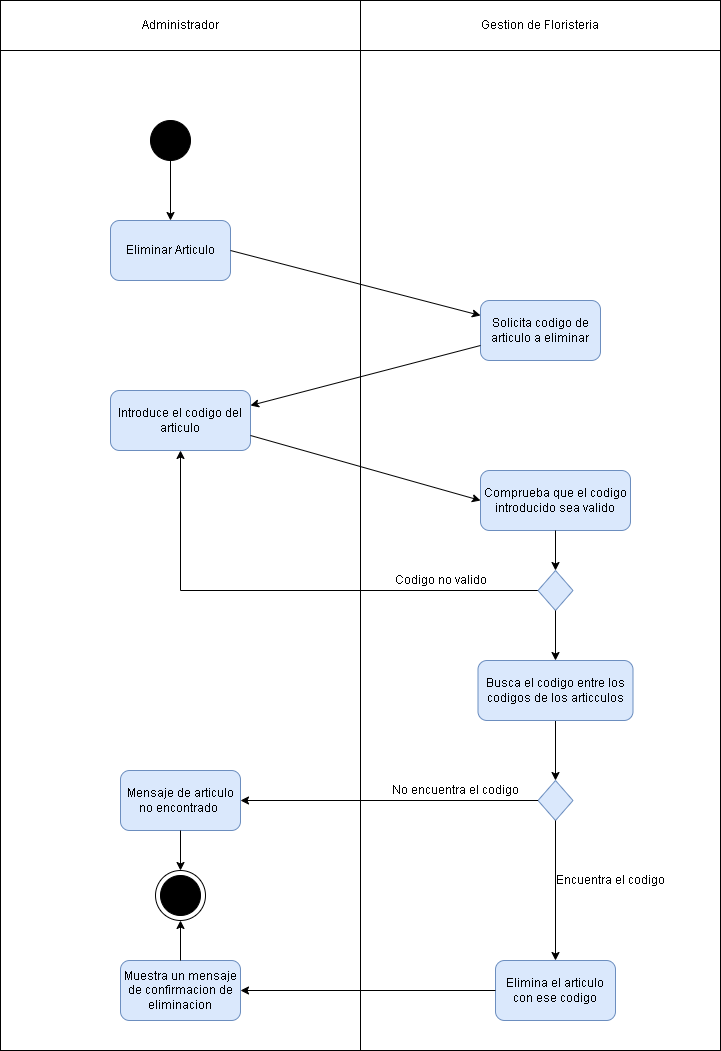

The diagram above was exported from draw.io. Its source (the exported page's mxGraphModel, read from the mxfile embedded in the PNG):
<mxGraphModel dx="1038" dy="600" grid="1" gridSize="10" guides="1" tooltips="1" connect="1" arrows="1" fold="1" page="1" pageScale="1" pageWidth="827" pageHeight="1169" math="0" shadow="0">
  <root>
    <mxCell id="0" />
    <mxCell id="1" parent="0" />
    <mxCell id="D_swTT4Dhl-ntCvBDPU1-2" value="" style="rounded=0;whiteSpace=wrap;html=1;" parent="1" vertex="1">
      <mxGeometry x="420" y="80" width="360" height="1000" as="geometry" />
    </mxCell>
    <mxCell id="D_swTT4Dhl-ntCvBDPU1-1" value="" style="rounded=0;whiteSpace=wrap;html=1;" parent="1" vertex="1">
      <mxGeometry x="60" y="80" width="360" height="1000" as="geometry" />
    </mxCell>
    <mxCell id="D_swTT4Dhl-ntCvBDPU1-3" value="Administrador" style="rounded=0;whiteSpace=wrap;html=1;" parent="1" vertex="1">
      <mxGeometry x="60" y="30" width="360" height="50" as="geometry" />
    </mxCell>
    <mxCell id="D_swTT4Dhl-ntCvBDPU1-4" value="Gestion de Floristeria" style="rounded=0;whiteSpace=wrap;html=1;" parent="1" vertex="1">
      <mxGeometry x="420" y="30" width="360" height="50" as="geometry" />
    </mxCell>
    <mxCell id="D_swTT4Dhl-ntCvBDPU1-8" style="edgeStyle=orthogonalEdgeStyle;rounded=0;orthogonalLoop=1;jettySize=auto;html=1;entryX=0.5;entryY=0;entryDx=0;entryDy=0;" parent="1" source="D_swTT4Dhl-ntCvBDPU1-5" target="D_swTT4Dhl-ntCvBDPU1-6" edge="1">
      <mxGeometry relative="1" as="geometry" />
    </mxCell>
    <mxCell id="D_swTT4Dhl-ntCvBDPU1-5" value="" style="ellipse;whiteSpace=wrap;html=1;aspect=fixed;fillColor=#000000;" parent="1" vertex="1">
      <mxGeometry x="210" y="150" width="40" height="40" as="geometry" />
    </mxCell>
    <mxCell id="D_swTT4Dhl-ntCvBDPU1-6" value="Eliminar Articulo" style="rounded=1;whiteSpace=wrap;html=1;fillColor=#dae8fc;strokeColor=#6c8ebf;" parent="1" vertex="1">
      <mxGeometry x="170" y="250" width="120" height="60" as="geometry" />
    </mxCell>
    <mxCell id="D_swTT4Dhl-ntCvBDPU1-10" value="Solicita codigo de articulo a eliminar" style="rounded=1;whiteSpace=wrap;html=1;fillColor=#dae8fc;strokeColor=#6c8ebf;" parent="1" vertex="1">
      <mxGeometry x="540" y="330" width="120" height="60" as="geometry" />
    </mxCell>
    <mxCell id="D_swTT4Dhl-ntCvBDPU1-11" value="Introduce el codigo del articulo" style="rounded=1;whiteSpace=wrap;html=1;fillColor=#dae8fc;strokeColor=#6c8ebf;" parent="1" vertex="1">
      <mxGeometry x="170" y="420" width="140" height="60" as="geometry" />
    </mxCell>
    <mxCell id="D_swTT4Dhl-ntCvBDPU1-12" value="Comprueba que el codigo introducido sea valido" style="rounded=1;whiteSpace=wrap;html=1;fillColor=#dae8fc;strokeColor=#6c8ebf;" parent="1" vertex="1">
      <mxGeometry x="540" y="500" width="150" height="60" as="geometry" />
    </mxCell>
    <mxCell id="D_swTT4Dhl-ntCvBDPU1-14" style="edgeStyle=orthogonalEdgeStyle;rounded=0;orthogonalLoop=1;jettySize=auto;html=1;entryX=0.5;entryY=1;entryDx=0;entryDy=0;" parent="1" source="D_swTT4Dhl-ntCvBDPU1-13" target="D_swTT4Dhl-ntCvBDPU1-11" edge="1">
      <mxGeometry relative="1" as="geometry" />
    </mxCell>
    <mxCell id="D_swTT4Dhl-ntCvBDPU1-13" value="" style="rhombus;whiteSpace=wrap;html=1;fillColor=#dae8fc;strokeColor=#6c8ebf;" parent="1" vertex="1">
      <mxGeometry x="597.5" y="600" width="35" height="40" as="geometry" />
    </mxCell>
    <mxCell id="D_swTT4Dhl-ntCvBDPU1-15" value="Codigo no valido" style="text;html=1;align=center;verticalAlign=middle;resizable=0;points=[];autosize=1;strokeColor=none;fillColor=none;" parent="1" vertex="1">
      <mxGeometry x="450" y="600" width="100" height="20" as="geometry" />
    </mxCell>
    <mxCell id="D_swTT4Dhl-ntCvBDPU1-18" value="" style="endArrow=classic;html=1;rounded=0;entryX=0;entryY=0.25;entryDx=0;entryDy=0;exitX=1;exitY=0.5;exitDx=0;exitDy=0;" parent="1" source="D_swTT4Dhl-ntCvBDPU1-6" target="D_swTT4Dhl-ntCvBDPU1-10" edge="1">
      <mxGeometry width="50" height="50" relative="1" as="geometry">
        <mxPoint x="390" y="230" as="sourcePoint" />
        <mxPoint x="440" y="180" as="targetPoint" />
      </mxGeometry>
    </mxCell>
    <mxCell id="D_swTT4Dhl-ntCvBDPU1-19" value="" style="endArrow=classic;html=1;rounded=0;entryX=1;entryY=0.25;entryDx=0;entryDy=0;exitX=0;exitY=0.75;exitDx=0;exitDy=0;" parent="1" source="D_swTT4Dhl-ntCvBDPU1-10" target="D_swTT4Dhl-ntCvBDPU1-11" edge="1">
      <mxGeometry width="50" height="50" relative="1" as="geometry">
        <mxPoint x="390" y="390" as="sourcePoint" />
        <mxPoint x="440" y="340" as="targetPoint" />
      </mxGeometry>
    </mxCell>
    <mxCell id="D_swTT4Dhl-ntCvBDPU1-20" value="" style="endArrow=classic;html=1;rounded=0;entryX=0;entryY=0.5;entryDx=0;entryDy=0;exitX=1;exitY=0.75;exitDx=0;exitDy=0;" parent="1" source="D_swTT4Dhl-ntCvBDPU1-11" target="D_swTT4Dhl-ntCvBDPU1-12" edge="1">
      <mxGeometry width="50" height="50" relative="1" as="geometry">
        <mxPoint x="390" y="390" as="sourcePoint" />
        <mxPoint x="440" y="340" as="targetPoint" />
      </mxGeometry>
    </mxCell>
    <mxCell id="D_swTT4Dhl-ntCvBDPU1-21" value="" style="endArrow=classic;html=1;rounded=0;entryX=0.5;entryY=0;entryDx=0;entryDy=0;exitX=0.5;exitY=1;exitDx=0;exitDy=0;" parent="1" source="D_swTT4Dhl-ntCvBDPU1-12" target="D_swTT4Dhl-ntCvBDPU1-13" edge="1">
      <mxGeometry width="50" height="50" relative="1" as="geometry">
        <mxPoint x="390" y="470" as="sourcePoint" />
        <mxPoint x="440" y="420" as="targetPoint" />
      </mxGeometry>
    </mxCell>
    <mxCell id="D_swTT4Dhl-ntCvBDPU1-25" style="edgeStyle=orthogonalEdgeStyle;rounded=0;orthogonalLoop=1;jettySize=auto;html=1;exitX=0.5;exitY=1;exitDx=0;exitDy=0;entryX=0.5;entryY=0;entryDx=0;entryDy=0;" parent="1" source="D_swTT4Dhl-ntCvBDPU1-22" target="D_swTT4Dhl-ntCvBDPU1-24" edge="1">
      <mxGeometry relative="1" as="geometry" />
    </mxCell>
    <mxCell id="D_swTT4Dhl-ntCvBDPU1-22" value="Busca el codigo entre los codigos de los articculos" style="rounded=1;whiteSpace=wrap;html=1;fillColor=#dae8fc;strokeColor=#6c8ebf;" parent="1" vertex="1">
      <mxGeometry x="537.5" y="690" width="155" height="60" as="geometry" />
    </mxCell>
    <mxCell id="D_swTT4Dhl-ntCvBDPU1-23" value="" style="endArrow=classic;html=1;rounded=0;exitX=0.5;exitY=1;exitDx=0;exitDy=0;entryX=0.5;entryY=0;entryDx=0;entryDy=0;" parent="1" source="D_swTT4Dhl-ntCvBDPU1-13" target="D_swTT4Dhl-ntCvBDPU1-22" edge="1">
      <mxGeometry width="50" height="50" relative="1" as="geometry">
        <mxPoint x="390" y="780" as="sourcePoint" />
        <mxPoint x="440" y="730" as="targetPoint" />
      </mxGeometry>
    </mxCell>
    <mxCell id="D_swTT4Dhl-ntCvBDPU1-24" value="" style="rhombus;whiteSpace=wrap;html=1;fillColor=#dae8fc;strokeColor=#6c8ebf;" parent="1" vertex="1">
      <mxGeometry x="597.5" y="810" width="35" height="40" as="geometry" />
    </mxCell>
    <mxCell id="D_swTT4Dhl-ntCvBDPU1-27" value="Mensaje de articulo&lt;br&gt;no encontrado&amp;nbsp;" style="rounded=1;whiteSpace=wrap;html=1;fillColor=#dae8fc;strokeColor=#6c8ebf;" parent="1" vertex="1">
      <mxGeometry x="180" y="800" width="120" height="60" as="geometry" />
    </mxCell>
    <mxCell id="D_swTT4Dhl-ntCvBDPU1-28" value="" style="endArrow=classic;html=1;rounded=0;entryX=1;entryY=0.5;entryDx=0;entryDy=0;exitX=0;exitY=0.5;exitDx=0;exitDy=0;" parent="1" source="D_swTT4Dhl-ntCvBDPU1-24" target="D_swTT4Dhl-ntCvBDPU1-27" edge="1">
      <mxGeometry width="50" height="50" relative="1" as="geometry">
        <mxPoint x="390" y="850" as="sourcePoint" />
        <mxPoint x="440" y="800" as="targetPoint" />
      </mxGeometry>
    </mxCell>
    <mxCell id="D_swTT4Dhl-ntCvBDPU1-29" value="No encuentra el codigo" style="text;html=1;align=center;verticalAlign=middle;resizable=0;points=[];autosize=1;strokeColor=none;fillColor=none;" parent="1" vertex="1">
      <mxGeometry x="450" y="810" width="130" height="20" as="geometry" />
    </mxCell>
    <mxCell id="D_swTT4Dhl-ntCvBDPU1-30" value="Elimina el articulo con ese codigo" style="rounded=1;whiteSpace=wrap;html=1;fillColor=#dae8fc;strokeColor=#6c8ebf;" parent="1" vertex="1">
      <mxGeometry x="555" y="990" width="120" height="60" as="geometry" />
    </mxCell>
    <mxCell id="D_swTT4Dhl-ntCvBDPU1-31" value="Muestra un mensaje de confirmacion de eliminacion" style="rounded=1;whiteSpace=wrap;html=1;fillColor=#dae8fc;strokeColor=#6c8ebf;" parent="1" vertex="1">
      <mxGeometry x="180" y="990" width="120" height="60" as="geometry" />
    </mxCell>
    <mxCell id="D_swTT4Dhl-ntCvBDPU1-32" value="" style="endArrow=classic;html=1;rounded=0;entryX=1;entryY=0.5;entryDx=0;entryDy=0;exitX=0;exitY=0.5;exitDx=0;exitDy=0;" parent="1" source="D_swTT4Dhl-ntCvBDPU1-30" target="D_swTT4Dhl-ntCvBDPU1-31" edge="1">
      <mxGeometry width="50" height="50" relative="1" as="geometry">
        <mxPoint x="390" y="830" as="sourcePoint" />
        <mxPoint x="440" y="780" as="targetPoint" />
      </mxGeometry>
    </mxCell>
    <mxCell id="D_swTT4Dhl-ntCvBDPU1-33" value="" style="endArrow=classic;html=1;rounded=0;entryX=0.5;entryY=0;entryDx=0;entryDy=0;exitX=0.5;exitY=1;exitDx=0;exitDy=0;" parent="1" source="D_swTT4Dhl-ntCvBDPU1-24" target="D_swTT4Dhl-ntCvBDPU1-30" edge="1">
      <mxGeometry width="50" height="50" relative="1" as="geometry">
        <mxPoint x="390" y="830" as="sourcePoint" />
        <mxPoint x="440" y="780" as="targetPoint" />
      </mxGeometry>
    </mxCell>
    <mxCell id="WnRf89rRVwaL2zxJX1vt-1" value="" style="ellipse;whiteSpace=wrap;html=1;aspect=fixed;" vertex="1" parent="1">
      <mxGeometry x="215" y="900" width="50" height="50" as="geometry" />
    </mxCell>
    <mxCell id="WnRf89rRVwaL2zxJX1vt-2" value="" style="ellipse;whiteSpace=wrap;html=1;aspect=fixed;fillColor=#000000;" vertex="1" parent="1">
      <mxGeometry x="220" y="905" width="40" height="40" as="geometry" />
    </mxCell>
    <mxCell id="WnRf89rRVwaL2zxJX1vt-3" value="" style="endArrow=classic;html=1;rounded=0;entryX=0.5;entryY=1;entryDx=0;entryDy=0;exitX=0.5;exitY=0;exitDx=0;exitDy=0;" edge="1" parent="1" source="D_swTT4Dhl-ntCvBDPU1-31" target="WnRf89rRVwaL2zxJX1vt-1">
      <mxGeometry width="50" height="50" relative="1" as="geometry">
        <mxPoint x="390" y="970" as="sourcePoint" />
        <mxPoint x="440" y="920" as="targetPoint" />
      </mxGeometry>
    </mxCell>
    <mxCell id="WnRf89rRVwaL2zxJX1vt-4" value="" style="endArrow=classic;html=1;rounded=0;exitX=0.5;exitY=1;exitDx=0;exitDy=0;entryX=0.5;entryY=0;entryDx=0;entryDy=0;" edge="1" parent="1" source="D_swTT4Dhl-ntCvBDPU1-27" target="WnRf89rRVwaL2zxJX1vt-1">
      <mxGeometry width="50" height="50" relative="1" as="geometry">
        <mxPoint x="390" y="810" as="sourcePoint" />
        <mxPoint x="440" y="760" as="targetPoint" />
      </mxGeometry>
    </mxCell>
    <mxCell id="WnRf89rRVwaL2zxJX1vt-5" value="Encuentra el codigo" style="text;html=1;align=center;verticalAlign=middle;resizable=0;points=[];autosize=1;strokeColor=none;fillColor=none;" vertex="1" parent="1">
      <mxGeometry x="610" y="900" width="120" height="20" as="geometry" />
    </mxCell>
  </root>
</mxGraphModel>